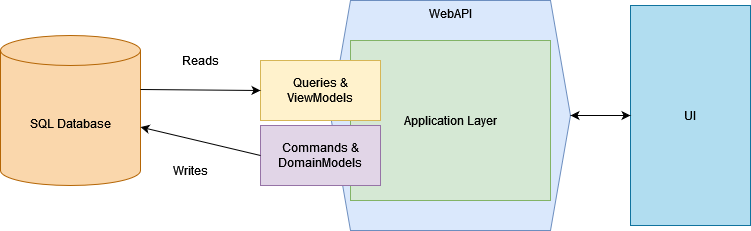

The diagram above was exported from draw.io. Its source (the exported page's mxGraphModel, read from the mxfile embedded in the PNG):
<mxGraphModel dx="1422" dy="780" grid="1" gridSize="10" guides="1" tooltips="1" connect="1" arrows="1" fold="1" page="1" pageScale="1" pageWidth="827" pageHeight="1169" math="0" shadow="0">
  <root>
    <mxCell id="0" />
    <mxCell id="1" parent="0" />
    <mxCell id="fPxHeuA5ObVp38O1h1RY-3" value="UI" style="rounded=0;whiteSpace=wrap;html=1;fillColor=#b1ddf0;strokeColor=#10739e;" parent="1" vertex="1">
      <mxGeometry x="650" y="225" width="120" height="220" as="geometry" />
    </mxCell>
    <mxCell id="fPxHeuA5ObVp38O1h1RY-5" value="SQL Database" style="shape=cylinder3;whiteSpace=wrap;html=1;boundedLbl=1;backgroundOutline=1;size=15;fillColor=#fad7ac;strokeColor=#b46504;" parent="1" vertex="1">
      <mxGeometry x="20" y="255" width="140" height="150" as="geometry" />
    </mxCell>
    <mxCell id="fPxHeuA5ObVp38O1h1RY-8" value="WebAPI" style="shape=hexagon;perimeter=hexagonPerimeter2;whiteSpace=wrap;html=1;fixedSize=1;fillColor=#dae8fc;strokeColor=#6c8ebf;verticalAlign=top;" parent="1" vertex="1">
      <mxGeometry x="350" y="220" width="240" height="230" as="geometry" />
    </mxCell>
    <mxCell id="fPxHeuA5ObVp38O1h1RY-2" value="Application Layer" style="rounded=0;whiteSpace=wrap;html=1;fillColor=#d5e8d4;strokeColor=#82b366;" parent="1" vertex="1">
      <mxGeometry x="370" y="260" width="200" height="160" as="geometry" />
    </mxCell>
    <mxCell id="fPxHeuA5ObVp38O1h1RY-7" value="Commands &amp;amp; DomainModels" style="rounded=0;whiteSpace=wrap;html=1;fillColor=#e1d5e7;strokeColor=#9673a6;" parent="1" vertex="1">
      <mxGeometry x="280" y="345" width="120" height="60" as="geometry" />
    </mxCell>
    <mxCell id="fPxHeuA5ObVp38O1h1RY-6" value="Queries &amp;amp; ViewModels" style="rounded=0;whiteSpace=wrap;html=1;fillColor=#fff2cc;strokeColor=#d6b656;" parent="1" vertex="1">
      <mxGeometry x="280" y="280" width="120" height="60" as="geometry" />
    </mxCell>
    <mxCell id="fPxHeuA5ObVp38O1h1RY-11" value="&lt;div&gt;Reads&lt;/div&gt;" style="text;html=1;strokeColor=none;fillColor=none;align=center;verticalAlign=middle;whiteSpace=wrap;rounded=0;" parent="1" vertex="1">
      <mxGeometry x="190" y="265" width="60" height="30" as="geometry" />
    </mxCell>
    <mxCell id="fPxHeuA5ObVp38O1h1RY-12" value="Writes" style="text;html=1;strokeColor=none;fillColor=none;align=center;verticalAlign=middle;whiteSpace=wrap;rounded=0;" parent="1" vertex="1">
      <mxGeometry x="180" y="375" width="60" height="30" as="geometry" />
    </mxCell>
    <mxCell id="fPxHeuA5ObVp38O1h1RY-13" value="" style="endArrow=classic;html=1;rounded=0;exitX=1;exitY=0.36;exitDx=0;exitDy=0;exitPerimeter=0;entryX=0;entryY=0.5;entryDx=0;entryDy=0;" parent="1" source="fPxHeuA5ObVp38O1h1RY-5" target="fPxHeuA5ObVp38O1h1RY-6" edge="1">
      <mxGeometry width="50" height="50" relative="1" as="geometry">
        <mxPoint x="200" y="340" as="sourcePoint" />
        <mxPoint x="230" y="340" as="targetPoint" />
      </mxGeometry>
    </mxCell>
    <mxCell id="fPxHeuA5ObVp38O1h1RY-14" value="" style="endArrow=classic;html=1;rounded=0;exitX=0;exitY=0.5;exitDx=0;exitDy=0;" parent="1" source="fPxHeuA5ObVp38O1h1RY-7" target="fPxHeuA5ObVp38O1h1RY-5" edge="1">
      <mxGeometry width="50" height="50" relative="1" as="geometry">
        <mxPoint x="220" y="530" as="sourcePoint" />
        <mxPoint x="270" y="480" as="targetPoint" />
      </mxGeometry>
    </mxCell>
    <mxCell id="fPxHeuA5ObVp38O1h1RY-15" value="" style="endArrow=classic;startArrow=classic;html=1;rounded=0;entryX=0;entryY=0.5;entryDx=0;entryDy=0;exitX=1;exitY=0.5;exitDx=0;exitDy=0;" parent="1" source="fPxHeuA5ObVp38O1h1RY-8" target="fPxHeuA5ObVp38O1h1RY-3" edge="1">
      <mxGeometry width="50" height="50" relative="1" as="geometry">
        <mxPoint x="390" y="420" as="sourcePoint" />
        <mxPoint x="440" y="370" as="targetPoint" />
      </mxGeometry>
    </mxCell>
  </root>
</mxGraphModel>